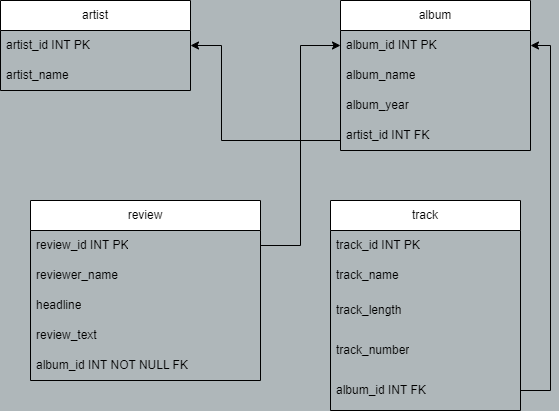

The diagram above was exported from draw.io. Its source (the exported page's mxGraphModel, read from the mxfile embedded in the PNG):
<mxGraphModel dx="1050" dy="557" grid="0" gridSize="10" guides="1" tooltips="1" connect="1" arrows="1" fold="1" page="0" pageScale="1" pageWidth="850" pageHeight="1100" background="#AFB7BA" math="0" shadow="0">
  <root>
    <mxCell id="0" />
    <mxCell id="1" parent="0" />
    <mxCell id="L0Vt_zTtdYf_Gp33x0b2-3" value="artist" style="swimlane;fontStyle=0;childLayout=stackLayout;horizontal=1;startSize=30;horizontalStack=0;resizeParent=1;resizeParentMax=0;resizeLast=0;collapsible=1;marginBottom=0;whiteSpace=wrap;html=1;" parent="1" vertex="1">
      <mxGeometry x="20" y="70" width="190" height="90" as="geometry" />
    </mxCell>
    <mxCell id="L0Vt_zTtdYf_Gp33x0b2-5" value="artist_id INT PK" style="text;strokeColor=none;fillColor=none;align=left;verticalAlign=middle;spacingLeft=4;spacingRight=4;overflow=hidden;points=[[0,0.5],[1,0.5]];portConstraint=eastwest;rotatable=0;whiteSpace=wrap;html=1;" parent="L0Vt_zTtdYf_Gp33x0b2-3" vertex="1">
      <mxGeometry y="30" width="190" height="30" as="geometry" />
    </mxCell>
    <mxCell id="L0Vt_zTtdYf_Gp33x0b2-6" value="artist_name" style="text;strokeColor=none;fillColor=none;align=left;verticalAlign=middle;spacingLeft=4;spacingRight=4;overflow=hidden;points=[[0,0.5],[1,0.5]];portConstraint=eastwest;rotatable=0;whiteSpace=wrap;html=1;" parent="L0Vt_zTtdYf_Gp33x0b2-3" vertex="1">
      <mxGeometry y="60" width="190" height="30" as="geometry" />
    </mxCell>
    <mxCell id="L0Vt_zTtdYf_Gp33x0b2-7" value="album" style="swimlane;fontStyle=0;childLayout=stackLayout;horizontal=1;startSize=30;horizontalStack=0;resizeParent=1;resizeParentMax=0;resizeLast=0;collapsible=1;marginBottom=0;whiteSpace=wrap;html=1;" parent="1" vertex="1">
      <mxGeometry x="360" y="70" width="190" height="150" as="geometry">
        <mxRectangle x="360" y="70" width="90" height="30" as="alternateBounds" />
      </mxGeometry>
    </mxCell>
    <mxCell id="L0Vt_zTtdYf_Gp33x0b2-8" value="album_id INT PK" style="text;strokeColor=none;fillColor=none;align=left;verticalAlign=middle;spacingLeft=4;spacingRight=4;overflow=hidden;points=[[0,0.5],[1,0.5]];portConstraint=eastwest;rotatable=0;whiteSpace=wrap;html=1;" parent="L0Vt_zTtdYf_Gp33x0b2-7" vertex="1">
      <mxGeometry y="30" width="190" height="30" as="geometry" />
    </mxCell>
    <mxCell id="L0Vt_zTtdYf_Gp33x0b2-10" value="album_name" style="text;strokeColor=none;fillColor=none;align=left;verticalAlign=middle;spacingLeft=4;spacingRight=4;overflow=hidden;points=[[0,0.5],[1,0.5]];portConstraint=eastwest;rotatable=0;whiteSpace=wrap;html=1;" parent="L0Vt_zTtdYf_Gp33x0b2-7" vertex="1">
      <mxGeometry y="60" width="190" height="30" as="geometry" />
    </mxCell>
    <mxCell id="L0Vt_zTtdYf_Gp33x0b2-9" value="album_year" style="text;strokeColor=none;fillColor=none;align=left;verticalAlign=middle;spacingLeft=4;spacingRight=4;overflow=hidden;points=[[0,0.5],[1,0.5]];portConstraint=eastwest;rotatable=0;whiteSpace=wrap;html=1;" parent="L0Vt_zTtdYf_Gp33x0b2-7" vertex="1">
      <mxGeometry y="90" width="190" height="30" as="geometry" />
    </mxCell>
    <mxCell id="L0Vt_zTtdYf_Gp33x0b2-19" value="artist_id INT FK&amp;nbsp;" style="text;strokeColor=none;fillColor=none;align=left;verticalAlign=middle;spacingLeft=4;spacingRight=4;overflow=hidden;points=[[0,0.5],[1,0.5]];portConstraint=eastwest;rotatable=0;whiteSpace=wrap;html=1;" parent="L0Vt_zTtdYf_Gp33x0b2-7" vertex="1">
      <mxGeometry y="120" width="190" height="30" as="geometry" />
    </mxCell>
    <mxCell id="L0Vt_zTtdYf_Gp33x0b2-11" value="review" style="swimlane;fontStyle=0;childLayout=stackLayout;horizontal=1;startSize=30;horizontalStack=0;resizeParent=1;resizeParentMax=0;resizeLast=0;collapsible=1;marginBottom=0;whiteSpace=wrap;html=1;" parent="1" vertex="1">
      <mxGeometry x="50" y="270" width="230" height="180" as="geometry" />
    </mxCell>
    <mxCell id="L0Vt_zTtdYf_Gp33x0b2-12" value="review_id INT PK" style="text;strokeColor=none;fillColor=none;align=left;verticalAlign=middle;spacingLeft=4;spacingRight=4;overflow=hidden;points=[[0,0.5],[1,0.5]];portConstraint=eastwest;rotatable=0;whiteSpace=wrap;html=1;" parent="L0Vt_zTtdYf_Gp33x0b2-11" vertex="1">
      <mxGeometry y="30" width="230" height="30" as="geometry" />
    </mxCell>
    <mxCell id="L0Vt_zTtdYf_Gp33x0b2-13" value="reviewer_name" style="text;strokeColor=none;fillColor=none;align=left;verticalAlign=middle;spacingLeft=4;spacingRight=4;overflow=hidden;points=[[0,0.5],[1,0.5]];portConstraint=eastwest;rotatable=0;whiteSpace=wrap;html=1;" parent="L0Vt_zTtdYf_Gp33x0b2-11" vertex="1">
      <mxGeometry y="60" width="230" height="30" as="geometry" />
    </mxCell>
    <mxCell id="L0Vt_zTtdYf_Gp33x0b2-14" value="headline" style="text;strokeColor=none;fillColor=none;align=left;verticalAlign=middle;spacingLeft=4;spacingRight=4;overflow=hidden;points=[[0,0.5],[1,0.5]];portConstraint=eastwest;rotatable=0;whiteSpace=wrap;html=1;" parent="L0Vt_zTtdYf_Gp33x0b2-11" vertex="1">
      <mxGeometry y="90" width="230" height="30" as="geometry" />
    </mxCell>
    <mxCell id="L0Vt_zTtdYf_Gp33x0b2-21" value="review_text" style="text;strokeColor=none;fillColor=none;align=left;verticalAlign=middle;spacingLeft=4;spacingRight=4;overflow=hidden;points=[[0,0.5],[1,0.5]];portConstraint=eastwest;rotatable=0;whiteSpace=wrap;html=1;" parent="L0Vt_zTtdYf_Gp33x0b2-11" vertex="1">
      <mxGeometry y="120" width="230" height="30" as="geometry" />
    </mxCell>
    <mxCell id="L0Vt_zTtdYf_Gp33x0b2-22" value="album_id INT NOT NULL FK" style="text;strokeColor=none;fillColor=none;align=left;verticalAlign=middle;spacingLeft=4;spacingRight=4;overflow=hidden;points=[[0,0.5],[1,0.5]];portConstraint=eastwest;rotatable=0;whiteSpace=wrap;html=1;" parent="L0Vt_zTtdYf_Gp33x0b2-11" vertex="1">
      <mxGeometry y="150" width="230" height="30" as="geometry" />
    </mxCell>
    <mxCell id="XLXTcFovpiubclX0GLMl-3" style="edgeStyle=orthogonalEdgeStyle;rounded=0;orthogonalLoop=1;jettySize=auto;html=1;exitX=1;exitY=0.5;exitDx=0;exitDy=0;" edge="1" parent="L0Vt_zTtdYf_Gp33x0b2-11" source="L0Vt_zTtdYf_Gp33x0b2-13" target="L0Vt_zTtdYf_Gp33x0b2-13">
      <mxGeometry relative="1" as="geometry" />
    </mxCell>
    <mxCell id="XLXTcFovpiubclX0GLMl-4" style="edgeStyle=orthogonalEdgeStyle;rounded=0;orthogonalLoop=1;jettySize=auto;html=1;exitX=1;exitY=0.5;exitDx=0;exitDy=0;" edge="1" parent="L0Vt_zTtdYf_Gp33x0b2-11" source="L0Vt_zTtdYf_Gp33x0b2-12" target="L0Vt_zTtdYf_Gp33x0b2-12">
      <mxGeometry relative="1" as="geometry" />
    </mxCell>
    <mxCell id="L0Vt_zTtdYf_Gp33x0b2-15" value="track" style="swimlane;fontStyle=0;childLayout=stackLayout;horizontal=1;startSize=30;horizontalStack=0;resizeParent=1;resizeParentMax=0;resizeLast=0;collapsible=1;marginBottom=0;whiteSpace=wrap;html=1;" parent="1" vertex="1">
      <mxGeometry x="350" y="270" width="190" height="210" as="geometry" />
    </mxCell>
    <mxCell id="L0Vt_zTtdYf_Gp33x0b2-16" value="track_id INT PK" style="text;strokeColor=none;fillColor=none;align=left;verticalAlign=middle;spacingLeft=4;spacingRight=4;overflow=hidden;points=[[0,0.5],[1,0.5]];portConstraint=eastwest;rotatable=0;whiteSpace=wrap;html=1;" parent="L0Vt_zTtdYf_Gp33x0b2-15" vertex="1">
      <mxGeometry y="30" width="190" height="30" as="geometry" />
    </mxCell>
    <mxCell id="L0Vt_zTtdYf_Gp33x0b2-17" value="track_name" style="text;strokeColor=none;fillColor=none;align=left;verticalAlign=middle;spacingLeft=4;spacingRight=4;overflow=hidden;points=[[0,0.5],[1,0.5]];portConstraint=eastwest;rotatable=0;whiteSpace=wrap;html=1;" parent="L0Vt_zTtdYf_Gp33x0b2-15" vertex="1">
      <mxGeometry y="60" width="190" height="30" as="geometry" />
    </mxCell>
    <mxCell id="L0Vt_zTtdYf_Gp33x0b2-18" value="track_length" style="text;strokeColor=none;fillColor=none;align=left;verticalAlign=middle;spacingLeft=4;spacingRight=4;overflow=hidden;points=[[0,0.5],[1,0.5]];portConstraint=eastwest;rotatable=0;whiteSpace=wrap;html=1;" parent="L0Vt_zTtdYf_Gp33x0b2-15" vertex="1">
      <mxGeometry y="90" width="190" height="40" as="geometry" />
    </mxCell>
    <mxCell id="XLXTcFovpiubclX0GLMl-1" value="track_number" style="text;strokeColor=none;fillColor=none;align=left;verticalAlign=middle;spacingLeft=4;spacingRight=4;overflow=hidden;points=[[0,0.5],[1,0.5]];portConstraint=eastwest;rotatable=0;whiteSpace=wrap;html=1;" vertex="1" parent="L0Vt_zTtdYf_Gp33x0b2-15">
      <mxGeometry y="130" width="190" height="40" as="geometry" />
    </mxCell>
    <mxCell id="XLXTcFovpiubclX0GLMl-2" value="album_id INT FK" style="text;strokeColor=none;fillColor=none;align=left;verticalAlign=middle;spacingLeft=4;spacingRight=4;overflow=hidden;points=[[0,0.5],[1,0.5]];portConstraint=eastwest;rotatable=0;whiteSpace=wrap;html=1;" vertex="1" parent="L0Vt_zTtdYf_Gp33x0b2-15">
      <mxGeometry y="170" width="190" height="40" as="geometry" />
    </mxCell>
    <mxCell id="L0Vt_zTtdYf_Gp33x0b2-20" style="edgeStyle=orthogonalEdgeStyle;rounded=0;orthogonalLoop=1;jettySize=auto;html=1;exitX=0;exitY=0.5;exitDx=0;exitDy=0;entryX=1;entryY=0.5;entryDx=0;entryDy=0;" parent="1" source="L0Vt_zTtdYf_Gp33x0b2-9" target="L0Vt_zTtdYf_Gp33x0b2-5" edge="1">
      <mxGeometry relative="1" as="geometry">
        <mxPoint x="250" y="120" as="targetPoint" />
        <Array as="points">
          <mxPoint x="360" y="210" />
          <mxPoint x="241" y="210" />
          <mxPoint x="241" y="115" />
        </Array>
      </mxGeometry>
    </mxCell>
    <mxCell id="L0Vt_zTtdYf_Gp33x0b2-23" style="edgeStyle=orthogonalEdgeStyle;rounded=0;orthogonalLoop=1;jettySize=auto;html=1;exitX=1;exitY=0.5;exitDx=0;exitDy=0;entryX=1;entryY=0.5;entryDx=0;entryDy=0;" parent="1" source="L0Vt_zTtdYf_Gp33x0b2-16" target="L0Vt_zTtdYf_Gp33x0b2-8" edge="1">
      <mxGeometry relative="1" as="geometry">
        <Array as="points">
          <mxPoint x="540" y="460" />
          <mxPoint x="570" y="460" />
          <mxPoint x="570" y="115" />
        </Array>
      </mxGeometry>
    </mxCell>
    <mxCell id="XLXTcFovpiubclX0GLMl-5" value="" style="edgeStyle=orthogonalEdgeStyle;rounded=0;orthogonalLoop=1;jettySize=auto;html=1;entryX=0;entryY=0.5;entryDx=0;entryDy=0;" edge="1" parent="1" source="L0Vt_zTtdYf_Gp33x0b2-12" target="L0Vt_zTtdYf_Gp33x0b2-8">
      <mxGeometry relative="1" as="geometry" />
    </mxCell>
  </root>
</mxGraphModel>